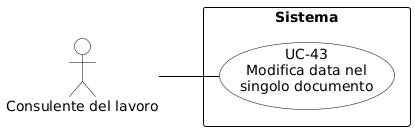

The diagram above was rendered by PlantUML. Its source (embedded in the PNG):
@startuml
skinparam shadowing false
skinparam defaultFontName Arial
left to right direction

skinparam usecase {
    BackgroundColor white
    BorderColor black
    ArrowColor black
}
skinparam actor {
    BackgroundColor white
    BorderColor black
}
skinparam rectangle {
    BorderColor black
    FontStyle bold
}

actor "Consulente del lavoro" as cdl

rectangle "Sistema" {
    usecase "UC-43\nModifica data nel\nsingolo documento" as UC43
}

cdl -- UC43
@enduml